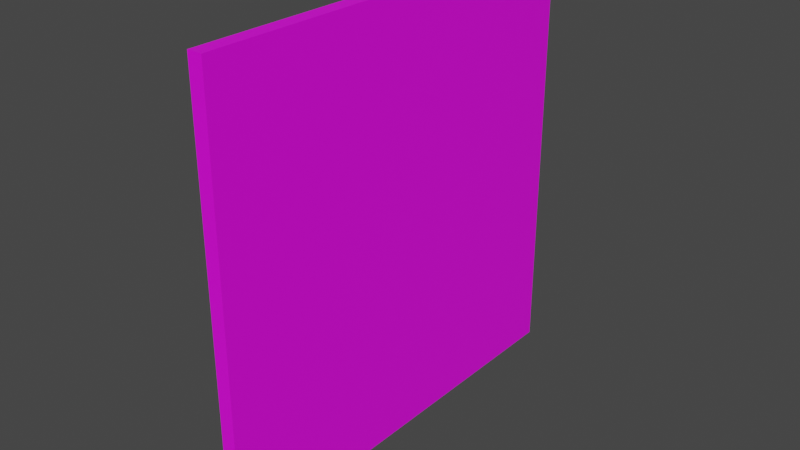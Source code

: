 # Source: Wall_Nacho.blend  (saved by Blender 2.81.16; exported with 4.5.12 LTS)
import bpy
from mathutils import Matrix  # noqa: F401  (used for matrix-valued properties, if any)

bpy.ops.wm.read_factory_settings(use_empty=True)
scene = bpy.context.scene
scene.name = 'Scene'

# ---- collections
col_collection = bpy.data.collections.new('Collection'); scene.collection.children.link(col_collection)

# ---- images (referenced by path relative to the original .blend; pixels are not part of the script)
import os
ASSET_DIR = os.environ.get("B2B_ASSET_DIR", "")  # directory of the original .blend (textures are referenced by path, not embedded)
HERE = os.path.dirname(os.path.abspath(__file__))  # packed textures are extracted next to this script under _unpacked/

def load_image(name, relpath, width, height, colorspace="sRGB"):
    """Load a texture the original file referenced (path relative to the .blend, or extracted next to this script)."""
    p = next((c for c in (os.path.join(HERE, relpath), os.path.join(ASSET_DIR, relpath)) if relpath and os.path.exists(c)), "")
    if p:
        img = bpy.data.images.load(p, check_existing=True)
        img.name = name
    else:  # same state as the original file: an image datablock whose file is absent (Cycles renders it pink)
        img = bpy.data.images.new(name, width, height)
        img.source = "FILE"
        img.filepath = "//" + (relpath or name)
    img.colorspace_settings.name = colorspace
    return img
img_untitled_001 = load_image('Untitled.001', '', 1024, 1024, 'sRGB')

# ---- materials (node trees are filled in below, after node groups)
mat_material = bpy.data.materials.new('Material')
mat_material.use_transparent_shadow = False

# ---- material node trees
mat_material.use_nodes = True; mat_material.node_tree.nodes.clear()
_N = mat_material.node_tree.nodes; _L = mat_material.node_tree.links
n0 = _N.new('ShaderNodeOutputMaterial'); n0.name = 'Material Output'; n0.location = (300, 300)
n1 = _N.new('ShaderNodeBsdfPrincipled'); n1.name = 'Principled BSDF'; n1.location = (10, 300)
n1.distribution = 'GGX'
n1.subsurface_method = 'BURLEY'
n1.inputs[3].default_value = 1.45
n1.inputs[27].default_value = (0.0, 0.0, 0.0, 1.0)
n1.inputs[28].default_value = 1.0
n2 = _N.new('ShaderNodeTexImage'); n2.name = 'Image Texture'; n2.location = (-280, 280)
n2.image = img_untitled_001
_L.new(n1.outputs[0], n0.inputs[0])
_L.new(n2.outputs[0], n1.inputs[0])
n0.is_active_output = True

# ---- world
world_world = bpy.data.worlds.new('World'); scene.world = world_world
world_world.use_nodes = True; world_world.node_tree.nodes.clear()
_N = world_world.node_tree.nodes; _L = world_world.node_tree.links
n0 = _N.new('ShaderNodeOutputWorld'); n0.name = 'World Output'; n0.location = (300, 300)
n1 = _N.new('ShaderNodeBackground'); n1.name = 'Background'; n1.location = (10, 300)
n1.inputs[0].default_value = (0.05088, 0.05088, 0.05088, 1.0)
_L.new(n1.outputs[0], n0.inputs[0])
n0.is_active_output = True
world_world.color = (0.05088, 0.05088, 0.05088)
world_world.use_sun_shadow = False
world_world.sun_shadow_jitter_overblur = 0.0

# ---- meshes
me_cube_001 = bpy.data.meshes.new('Cube.001')
me_cube_001.from_pydata([(-0.05008, 0.0, 0.0), (-0.05008, 0.0, 3.0), (-0.05008, 3.0, 0.0), (-0.05008, 3.0, 3.0), (0.05008, 0.0, 0.0), (0.05008, 0.0, 3.0), (0.05008, 3.0, 0.0), (0.05008, 3.0, 3.0)], [], [(0, 1, 3, 2), (6, 7, 5, 4), (4, 5, 1, 0), (2, 3, 7, 6), (1, 5, 7, 3), (2, 6, 4, 0)])
_uv = me_cube_001.uv_layers.new(name='UVMap')
_uv.uv.foreach_set('vector', [0.0, 0.0, 0.0, 1.0, 1.0, 1.0, 1.0, 0.0, 1.0, 0.0, 1.0, 1.0, 0.0, 1.0, 0.0, 0.0, 0.0, 0.0, 0.0, 1.0, 0.0, 1.0, 0.0, 0.0, 1.0, 0.0, 1.0, 1.0, 1.0, 1.0, 1.0, 0.0, 0.0, 1.0, 0.0, 1.0, 1.0, 1.0, 1.0, 1.0, 1.0, 0.0, 1.0, 0.0, 0.0, 0.0, 0.0, 0.0])
me_cube_001.materials.append(mat_material)
me_cube_001.use_remesh_fix_poles = True
me_cube_001.use_remesh_preserve_attributes = False
me_cube_001.use_mirror_vertex_groups = False
me_cube_001.update()

# ---- objects
ob_wall_3x3 = bpy.data.objects.new('Wall_3x3', me_cube_001)

# ---- transforms, parenting, visibility, modifiers, constraints
ob_wall_3x3.location = (0.0, 0.0, 0.0)
ob_wall_3x3.lineart.crease_threshold = 0.0

# ---- collection membership
col_collection.objects.link(ob_wall_3x3)

# ---- scene / render settings (as saved in the file)
scene.frame_start = 1; scene.frame_end = 250; scene.frame_set(0)
scene.render.engine = 'BLENDER_EEVEE_NEXT'
scene.cycles.use_denoising = False
scene.cycles.samples = 128
scene.cycles.sampling_pattern = 'TABULATED_SOBOL'
scene.cycles.use_adaptive_sampling = False
scene.cycles.use_light_tree = False
scene.view_settings.view_transform = 'Filmic'
bpy.context.view_layer.update()

# ---- added for rendering (the .blend has no active camera and no usable light): camera, sun
cam_auto = bpy.data.cameras.new('AutoCamera')
cam_auto.lens = 50.0
cam_auto.sensor_width = 36.0
cam_auto.clip_end = 1000.0
ob_auto_camera = bpy.data.objects.new('AutoCamera', cam_auto)
scene.collection.objects.link(ob_auto_camera)
ob_auto_camera.location = (3.92649, -3.21179, 4.64119)
ob_auto_camera.rotation_euler = (1.09748, -7.21219e-08, 0.694738)
scene.camera = ob_auto_camera
light_auto_sun = bpy.data.lights.new('AutoSun', 'SUN')
light_auto_sun.energy = 3.0
light_auto_sun.angle = 0.0523599
ob_auto_sun = bpy.data.objects.new('AutoSun', light_auto_sun)
scene.collection.objects.link(ob_auto_sun)
ob_auto_sun.rotation_euler = (0.872665, 0.174533, 0.523599)
bpy.context.view_layer.update()
